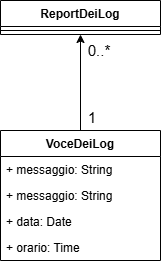

The diagram above was exported from draw.io. Its source (the exported page's mxGraphModel, read from the mxfile embedded in the PNG):
<mxGraphModel dx="1075" dy="622" grid="1" gridSize="10" guides="1" tooltips="1" connect="1" arrows="1" fold="1" page="1" pageScale="1" pageWidth="827" pageHeight="1169" math="0" shadow="0">
  <root>
    <mxCell id="0" />
    <mxCell id="1" parent="0" />
    <mxCell id="H2GDpl11e_xOxC4cRCn7-1" parent="1" style="swimlane;fontStyle=1;align=center;verticalAlign=top;childLayout=stackLayout;horizontal=1;startSize=26;horizontalStack=0;resizeParent=1;resizeParentMax=0;resizeLast=0;collapsible=1;marginBottom=0;whiteSpace=wrap;html=1;" value="ReportDeiLog" vertex="1">
      <mxGeometry height="34" width="160" x="334" y="70" as="geometry" />
    </mxCell>
    <mxCell id="H2GDpl11e_xOxC4cRCn7-3" parent="H2GDpl11e_xOxC4cRCn7-1" style="line;strokeWidth=1;fillColor=none;align=left;verticalAlign=middle;spacingTop=-1;spacingLeft=3;spacingRight=3;rotatable=0;labelPosition=right;points=[];portConstraint=eastwest;strokeColor=inherit;" value="" vertex="1">
      <mxGeometry height="8" width="160" y="26" as="geometry" />
    </mxCell>
    <mxCell id="H2GDpl11e_xOxC4cRCn7-12" edge="1" parent="1" source="H2GDpl11e_xOxC4cRCn7-5" style="edgeStyle=orthogonalEdgeStyle;rounded=0;orthogonalLoop=1;jettySize=auto;html=1;exitX=0.5;exitY=0;exitDx=0;exitDy=0;entryX=0.5;entryY=1;entryDx=0;entryDy=0;" target="H2GDpl11e_xOxC4cRCn7-1">
      <mxGeometry relative="1" as="geometry" />
    </mxCell>
    <mxCell id="H2GDpl11e_xOxC4cRCn7-5" parent="1" style="swimlane;fontStyle=1;align=center;verticalAlign=top;childLayout=stackLayout;horizontal=1;startSize=26;horizontalStack=0;resizeParent=1;resizeParentMax=0;resizeLast=0;collapsible=1;marginBottom=0;whiteSpace=wrap;html=1;" value="VoceDeiLog" vertex="1">
      <mxGeometry height="130" width="160" x="334" y="200" as="geometry" />
    </mxCell>
    <mxCell id="H2GDpl11e_xOxC4cRCn7-6" parent="H2GDpl11e_xOxC4cRCn7-5" style="text;strokeColor=none;fillColor=none;align=left;verticalAlign=top;spacingLeft=4;spacingRight=4;overflow=hidden;rotatable=0;points=[[0,0.5],[1,0.5]];portConstraint=eastwest;whiteSpace=wrap;html=1;" value="+ messaggio: String" vertex="1">
      <mxGeometry height="26" width="160" y="26" as="geometry" />
    </mxCell>
    <mxCell id="H2GDpl11e_xOxC4cRCn7-10" parent="H2GDpl11e_xOxC4cRCn7-5" style="text;strokeColor=none;fillColor=none;align=left;verticalAlign=top;spacingLeft=4;spacingRight=4;overflow=hidden;rotatable=0;points=[[0,0.5],[1,0.5]];portConstraint=eastwest;whiteSpace=wrap;html=1;" value="+ messaggio: String" vertex="1">
      <mxGeometry height="26" width="160" y="52" as="geometry" />
    </mxCell>
    <mxCell id="H2GDpl11e_xOxC4cRCn7-11" parent="H2GDpl11e_xOxC4cRCn7-5" style="text;strokeColor=none;fillColor=none;align=left;verticalAlign=top;spacingLeft=4;spacingRight=4;overflow=hidden;rotatable=0;points=[[0,0.5],[1,0.5]];portConstraint=eastwest;whiteSpace=wrap;html=1;" value="+ data: Date" vertex="1">
      <mxGeometry height="26" width="160" y="78" as="geometry" />
    </mxCell>
    <mxCell id="H2GDpl11e_xOxC4cRCn7-9" parent="H2GDpl11e_xOxC4cRCn7-5" style="text;strokeColor=none;fillColor=none;align=left;verticalAlign=top;spacingLeft=4;spacingRight=4;overflow=hidden;rotatable=0;points=[[0,0.5],[1,0.5]];portConstraint=eastwest;whiteSpace=wrap;html=1;" value="+ orario: Time" vertex="1">
      <mxGeometry height="26" width="160" y="104" as="geometry" />
    </mxCell>
    <mxCell id="H2GDpl11e_xOxC4cRCn7-13" parent="1" style="text;html=1;whiteSpace=wrap;strokeColor=none;fillColor=none;align=center;verticalAlign=middle;rounded=0;" value="&lt;font style=&quot;font-size: 15px;&quot;&gt;1&lt;/font&gt;" vertex="1">
      <mxGeometry height="30" width="60" x="396" y="172" as="geometry" />
    </mxCell>
    <mxCell id="H2GDpl11e_xOxC4cRCn7-14" parent="1" style="text;html=1;whiteSpace=wrap;strokeColor=none;fillColor=none;align=center;verticalAlign=middle;rounded=0;" value="&lt;font style=&quot;font-size: 15px;&quot;&gt;0..*&lt;/font&gt;" vertex="1">
      <mxGeometry height="30" width="60" x="403" y="105" as="geometry" />
    </mxCell>
  </root>
</mxGraphModel>